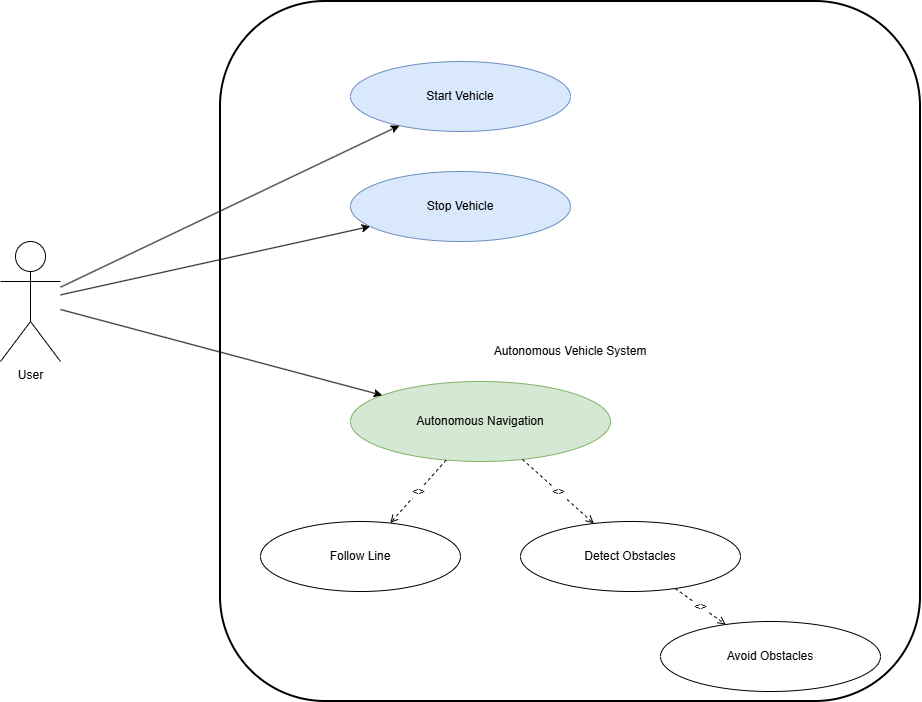

The diagram above was exported from draw.io. Its source (the exported page's mxGraphModel, read from the mxfile embedded in the PNG):
<mxGraphModel dx="1082" dy="1150" grid="1" gridSize="10" guides="1" tooltips="1" connect="1" arrows="1" fold="1" page="1" pageScale="1" pageWidth="850" pageHeight="1100" math="0" shadow="0">
  <root>
    <mxCell id="0" />
    <mxCell id="1" parent="0" />
    <mxCell id="system" parent="1" style="rounded=1;whiteSpace=wrap;html=1;strokeWidth=2;" value="Autonomous Vehicle System" vertex="1">
      <mxGeometry height="700" width="700" x="300" y="40" as="geometry" />
    </mxCell>
    <mxCell id="actor" parent="1" style="shape=umlActor;verticalLabelPosition=bottom;verticalAlign=top;html=1;" value="User" vertex="1">
      <mxGeometry height="120" width="60" x="80" y="280" as="geometry" />
    </mxCell>
    <mxCell id="start" parent="1" style="ellipse;whiteSpace=wrap;html=1;fillColor=#dae8fc;strokeColor=#6c8ebf;" value="Start Vehicle" vertex="1">
      <mxGeometry height="70" width="220" x="430" y="100" as="geometry" />
    </mxCell>
    <mxCell id="stop" parent="1" style="ellipse;whiteSpace=wrap;html=1;fillColor=#dae8fc;strokeColor=#6c8ebf;" value="Stop Vehicle" vertex="1">
      <mxGeometry height="70" width="220" x="430" y="210" as="geometry" />
    </mxCell>
    <mxCell id="auto" parent="1" style="ellipse;whiteSpace=wrap;html=1;fillColor=#d5e8d4;strokeColor=#82b366;" value="Autonomous Navigation" vertex="1">
      <mxGeometry height="80" width="260" x="430" y="420" as="geometry" />
    </mxCell>
    <mxCell id="line" parent="1" style="ellipse;whiteSpace=wrap;html=1;" value="Follow Line" vertex="1">
      <mxGeometry height="70" width="200" x="340" y="560" as="geometry" />
    </mxCell>
    <mxCell id="detect" parent="1" style="ellipse;whiteSpace=wrap;html=1;" value="Detect Obstacles" vertex="1">
      <mxGeometry height="70" width="220" x="600" y="560" as="geometry" />
    </mxCell>
    <mxCell id="avoid" parent="1" style="ellipse;whiteSpace=wrap;html=1;" value="Avoid Obstacles" vertex="1">
      <mxGeometry height="70" width="220" x="740" y="660" as="geometry" />
    </mxCell>
    <mxCell id="e1" edge="1" parent="1" source="actor" target="start">
      <mxGeometry relative="1" as="geometry" />
    </mxCell>
    <mxCell id="e2" edge="1" parent="1" source="actor" target="stop">
      <mxGeometry relative="1" as="geometry" />
    </mxCell>
    <mxCell id="e3" edge="1" parent="1" source="actor" target="auto">
      <mxGeometry relative="1" as="geometry" />
    </mxCell>
    <mxCell id="e4" edge="1" parent="1" source="auto" style="dashed=1;endArrow=open;html=1;" target="line" value="&lt;&lt;include&gt;&gt;">
      <mxGeometry relative="1" as="geometry" />
    </mxCell>
    <mxCell id="e5" edge="1" parent="1" source="auto" style="dashed=1;endArrow=open;html=1;" target="detect" value="&lt;&lt;include&gt;&gt;">
      <mxGeometry relative="1" as="geometry" />
    </mxCell>
    <mxCell id="e6" edge="1" parent="1" source="detect" style="dashed=1;endArrow=open;html=1;" target="avoid" value="&lt;&lt;include&gt;&gt;">
      <mxGeometry relative="1" as="geometry" />
    </mxCell>
  </root>
</mxGraphModel>